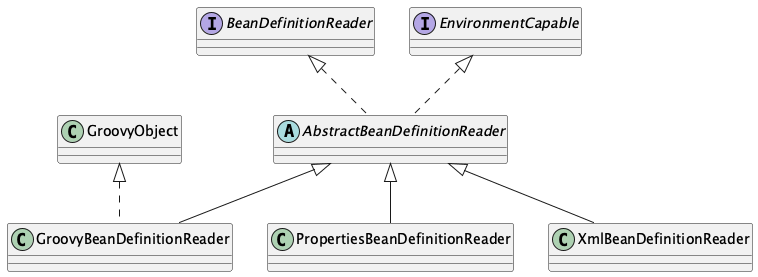

The diagram above was rendered by PlantUML. Its source (embedded in the PNG):
@startuml


'entity
interface BeanDefinitionReader
{
}

'relationship


'entity
abstract AbstractBeanDefinitionReader
{
}

'relationship
BeanDefinitionReader <|.. AbstractBeanDefinitionReader
EnvironmentCapable <|.. AbstractBeanDefinitionReader


'entity
interface EnvironmentCapable
{
}

'relationship


'entity
class GroovyBeanDefinitionReader
{
}

'relationship
AbstractBeanDefinitionReader <|-- GroovyBeanDefinitionReader
GroovyObject <|.. GroovyBeanDefinitionReader


'entity
class PropertiesBeanDefinitionReader
{
}

'relationship
AbstractBeanDefinitionReader <|-- PropertiesBeanDefinitionReader


'entity
class XmlBeanDefinitionReader
{
}

'relationship
AbstractBeanDefinitionReader <|-- XmlBeanDefinitionReader


@enduml